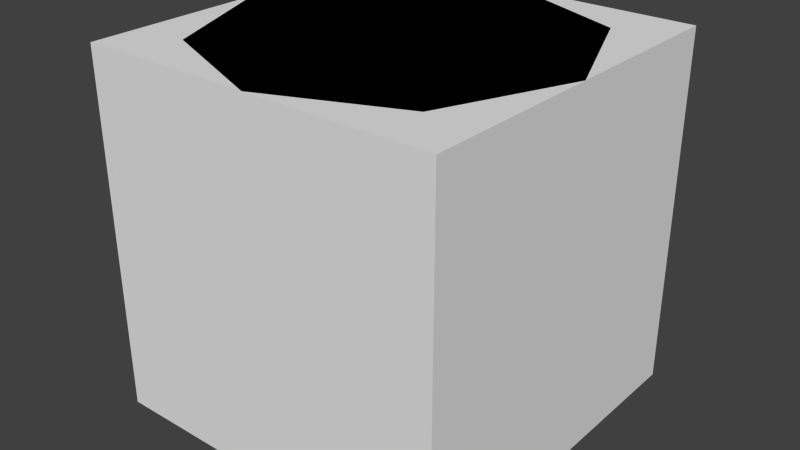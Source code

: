 # Source: test.blend  (saved by Blender 2.67.0; exported with 4.5.12 LTS)
import bpy
from mathutils import Matrix  # noqa: F401  (used for matrix-valued properties, if any)

bpy.ops.wm.read_factory_settings(use_empty=True)
scene = bpy.context.scene
scene.name = 'Scene'

# ---- collections
col_collection_1 = bpy.data.collections.new('Collection 1'); scene.collection.children.link(col_collection_1)

# ---- world
world_world = bpy.data.worlds.new('World'); scene.world = world_world
world_world.color = (0.05088, 0.05088, 0.05088)
world_world.use_sun_shadow = False
world_world.sun_shadow_jitter_overblur = 0.0
world_world.cycles.sampling_method = 'MANUAL'
world_world.cycles.sample_map_resolution = 256

# ---- meshes
me_cylinder = bpy.data.meshes.new('Cylinder')
me_cylinder.from_pydata([(0.0, 0.5, -0.5), (0.0, 0.5, 0.5), (0.3536, 0.3536, -0.5), (0.3536, 0.3536, 0.5), (0.5, -2.186e-08, -0.5), (0.5, -2.186e-08, 0.5), (0.3536, -0.3536, -0.5), (0.3536, -0.3536, 0.5), (-4.371e-08, -0.5, -0.5), (-4.371e-08, -0.5, 0.5), (-0.3536, -0.3536, -0.5), (-0.3536, -0.3536, 0.5), (-0.5, 5.962e-09, -0.5), (-0.5, 5.962e-09, 0.5), (-0.3536, 0.3536, -0.5), (-0.3536, 0.3536, 0.5)], [], [(0, 1, 3, 2), (2, 3, 5, 4), (4, 5, 7, 6), (6, 7, 9, 8), (8, 9, 11, 10), (10, 11, 13, 12), (12, 13, 15, 14), (14, 15, 1, 0), (1, 11, 9, 3), (11, 1, 15, 13), (3, 9, 7, 5), (4, 6, 8, 2), (2, 8, 10, 0), (12, 14, 0, 10)])
_uv = me_cylinder.uv_layers.new(name='UVMap')
_uv.uv.foreach_set('vector', [0.5, 0.6272, 0.5, 0.3037, 0.6238, 0.3037, 0.6238, 0.6272, 0.6238, 0.6272, 0.6238, 0.3037, 0.7476, 0.3037, 0.7476, 0.6272, 0.7476, 0.6272, 0.7476, 0.3037, 0.8714, 0.3037, 0.8714, 0.6272, 0.8714, 0.6272, 0.8714, 0.3037, 0.9952, 0.3037, 0.9952, 0.6272, 0.004778, 0.6272, 0.004776, 0.3037, 0.1286, 0.3037, 0.1286, 0.6272, 0.1286, 0.6272, 0.1286, 0.3037, 0.2524, 0.3037, 0.2524, 0.6272, 0.2524, 0.6272, 0.2524, 0.3037, 0.3762, 0.3037, 0.3762, 0.6272, 0.3762, 0.6272, 0.3762, 0.3037, 0.5, 0.3037, 0.5, 0.6272, 0.6601, 0.09232, 0.959, 0.09232, 0.959, 0.2161, 0.6601, 0.2161, 0.959, 0.09232, 0.6601, 0.09232, 0.7476, 0.004776, 0.8714, 0.004776, 0.6601, 0.2161, 0.959, 0.2161, 0.8714, 0.3037, 0.7476, 0.3037, 0.7476, 0.6272, 0.8714, 0.6272, 0.959, 0.7147, 0.6601, 0.7147, 0.6601, 0.7147, 0.959, 0.7147, 0.959, 0.8385, 0.6601, 0.8385, 0.8714, 0.9261, 0.7476, 0.9261, 0.6601, 0.8385, 0.959, 0.8385])
me_cylinder.use_remesh_preserve_volume = False
me_cylinder.use_remesh_preserve_attributes = False
me_cylinder.use_mirror_vertex_groups = False
me_cylinder.update()
me_cube_002 = bpy.data.meshes.new('Cube.002')
me_cube_002.from_pydata([(-1.0, -1.0, -1.0), (-1.0, 1.0, -1.0), (1.0, 1.0, -1.0), (1.0, -1.0, -1.0), (-1.0, -1.0, 1.0), (-1.0, 1.0, 1.0), (1.0, 1.0, 1.0), (1.0, -1.0, 1.0)], [], [(4, 5, 1, 0), (5, 6, 2, 1), (6, 7, 3, 2), (7, 4, 0, 3), (0, 1, 2, 3), (7, 6, 5, 4)])
me_cube_002.use_remesh_preserve_volume = False
me_cube_002.use_remesh_preserve_attributes = False
me_cube_002.use_mirror_vertex_groups = False
me_cube_002.update()

# ---- objects
ob_cylinder = bpy.data.objects.new('Cylinder', me_cylinder)
ob_cube = bpy.data.objects.new('Cube', me_cube_002)

# ---- transforms, parenting, visibility, modifiers, constraints
ob_cylinder.location = (0.5, 0.5, 0.5)
ob_cylinder.lineart.crease_threshold = 0.0
ob_cube.location = (0.5, 0.5, 0.5)
ob_cube.scale = (0.5, 0.5, 0.5)
ob_cube.lineart.crease_threshold = 0.0

# ---- collection membership
col_collection_1.objects.link(ob_cylinder)
col_collection_1.objects.link(ob_cube)

# ---- scene / render settings (as saved in the file)
scene.frame_start = 1; scene.frame_end = 250; scene.frame_set(1)
scene.render.engine = 'BLENDER_EEVEE_NEXT'
scene.render.image_settings.color_mode = 'RGB'
scene.render.image_settings.compression = 90
scene.render.resolution_percentage = 50
scene.render.dither_intensity = 0.0
scene.cycles.use_denoising = False
scene.cycles.samples = 10
scene.cycles.sampling_pattern = 'TABULATED_SOBOL'
scene.cycles.light_sampling_threshold = 0.0
scene.cycles.use_adaptive_sampling = False
scene.cycles.use_light_tree = False
scene.cycles.blur_glossy = 0.0
scene.cycles.volume_bounces = 1
scene.cycles.pixel_filter_type = 'GAUSSIAN'
scene.cycles.sample_clamp_indirect = 0.0
scene.view_settings.view_transform = 'Standard'
bpy.context.view_layer.update()

# ---- added for rendering (the .blend has no active camera and no usable light): camera, sun
cam_auto = bpy.data.cameras.new('AutoCamera')
cam_auto.lens = 50.0
cam_auto.sensor_width = 36.0
cam_auto.clip_end = 1000.0
ob_auto_camera = bpy.data.objects.new('AutoCamera', cam_auto)
scene.collection.objects.link(ob_auto_camera)
ob_auto_camera.location = (2.10254, -1.42304, 1.78203)
ob_auto_camera.rotation_euler = (1.09748, -7.21219e-08, 0.694738)
scene.camera = ob_auto_camera
light_auto_sun = bpy.data.lights.new('AutoSun', 'SUN')
light_auto_sun.energy = 3.0
light_auto_sun.angle = 0.0523599
ob_auto_sun = bpy.data.objects.new('AutoSun', light_auto_sun)
scene.collection.objects.link(ob_auto_sun)
ob_auto_sun.rotation_euler = (0.872665, 0.174533, 0.523599)
bpy.context.view_layer.update()
